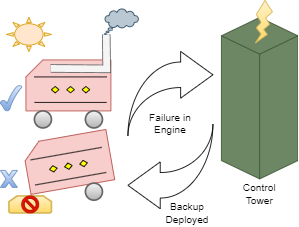

The diagram above was exported from draw.io. Its source (the exported page's mxGraphModel, read from the mxfile embedded in the PNG):
<mxGraphModel dx="1105" dy="652" grid="1" gridSize="10" guides="1" tooltips="1" connect="1" arrows="1" fold="1" page="1" pageScale="1" pageWidth="850" pageHeight="1100" math="0" shadow="0">
  <root>
    <mxCell id="0" />
    <mxCell id="1" parent="0" />
    <mxCell id="4uegs9PF9Ijsb_k0uTqP-1" value="" style="verticalLabelPosition=bottom;verticalAlign=top;html=1;shape=card;whiteSpace=wrap;size=20;arcSize=12;fillColor=#f8cecc;strokeColor=#b85450;" vertex="1" parent="1">
      <mxGeometry x="100" y="300" width="100" height="60" as="geometry" />
    </mxCell>
    <mxCell id="4uegs9PF9Ijsb_k0uTqP-2" value="" style="strokeWidth=2;html=1;shape=mxgraph.flowchart.start_2;whiteSpace=wrap;fillColor=#f5f5f5;gradientColor=#b3b3b3;strokeColor=#666666;" vertex="1" parent="1">
      <mxGeometry x="110" y="360" width="20" height="20" as="geometry" />
    </mxCell>
    <mxCell id="4uegs9PF9Ijsb_k0uTqP-3" value="" style="strokeWidth=2;html=1;shape=mxgraph.flowchart.start_2;whiteSpace=wrap;fillColor=#f5f5f5;gradientColor=#b3b3b3;strokeColor=#666666;" vertex="1" parent="1">
      <mxGeometry x="170" y="360" width="20" height="20" as="geometry" />
    </mxCell>
    <mxCell id="4uegs9PF9Ijsb_k0uTqP-4" value="" style="verticalLabelPosition=bottom;verticalAlign=top;html=1;shape=card;whiteSpace=wrap;size=20;arcSize=12;direction=east;rotation=-10;fillColor=#f8cecc;strokeColor=#b85450;" vertex="1" parent="1">
      <mxGeometry x="100" y="390" width="100" height="60" as="geometry" />
    </mxCell>
    <mxCell id="4uegs9PF9Ijsb_k0uTqP-6" value="" style="strokeWidth=2;html=1;shape=mxgraph.flowchart.start_2;whiteSpace=wrap;fillColor=#f5f5f5;gradientColor=#b3b3b3;strokeColor=#666666;" vertex="1" parent="1">
      <mxGeometry x="170" y="445" width="20" height="20" as="geometry" />
    </mxCell>
    <mxCell id="4uegs9PF9Ijsb_k0uTqP-10" value="" style="verticalLabelPosition=bottom;verticalAlign=top;html=1;shape=mxgraph.flowchart.parallel_mode;pointerEvents=1" vertex="1" parent="1">
      <mxGeometry x="110" y="320" width="85" height="30" as="geometry" />
    </mxCell>
    <mxCell id="4uegs9PF9Ijsb_k0uTqP-11" value="" style="verticalLabelPosition=bottom;verticalAlign=top;html=1;shape=mxgraph.flowchart.parallel_mode;pointerEvents=1;rotation=-10;" vertex="1" parent="1">
      <mxGeometry x="107.5" y="410" width="85" height="30" as="geometry" />
    </mxCell>
    <mxCell id="4uegs9PF9Ijsb_k0uTqP-12" value="" style="html=1;shadow=0;dashed=0;align=center;verticalAlign=middle;shape=mxgraph.arrows2.jumpInArrow;dy=15;dx=38;arrowHead=55;" vertex="1" parent="1">
      <mxGeometry x="220" y="290" width="100" height="100" as="geometry" />
    </mxCell>
    <mxCell id="4uegs9PF9Ijsb_k0uTqP-13" value="" style="strokeWidth=2;html=1;shape=mxgraph.flowchart.loop_limit;whiteSpace=wrap;fillColor=#fff2cc;gradientColor=#ffd966;strokeColor=#d6b656;" vertex="1" parent="1">
      <mxGeometry x="80" y="460" width="50" height="20" as="geometry" />
    </mxCell>
    <mxCell id="4uegs9PF9Ijsb_k0uTqP-14" value="Failure in Engine" style="text;html=1;strokeColor=none;fillColor=none;align=center;verticalAlign=middle;whiteSpace=wrap;rounded=0;" vertex="1" parent="1">
      <mxGeometry x="240" y="360" width="60" height="30" as="geometry" />
    </mxCell>
    <mxCell id="4uegs9PF9Ijsb_k0uTqP-15" value="" style="verticalLabelPosition=bottom;verticalAlign=top;html=1;shape=mxgraph.basic.tick;fillColor=#dae8fc;gradientColor=#7ea6e0;strokeColor=#6c8ebf;" vertex="1" parent="1">
      <mxGeometry x="70" y="330" width="25" height="30" as="geometry" />
    </mxCell>
    <mxCell id="4uegs9PF9Ijsb_k0uTqP-17" value="" style="verticalLabelPosition=bottom;verticalAlign=top;html=1;shape=mxgraph.basic.x;fillColor=#dae8fc;gradientColor=#7ea6e0;strokeColor=#6c8ebf;" vertex="1" parent="1">
      <mxGeometry x="70" y="430" width="20" height="20" as="geometry" />
    </mxCell>
    <mxCell id="4uegs9PF9Ijsb_k0uTqP-18" value="" style="html=1;whiteSpace=wrap;shape=isoCube2;backgroundOutline=1;isoAngle=15;fillColor=#6d8764;strokeColor=#3A5431;fontColor=#ffffff;" vertex="1" parent="1">
      <mxGeometry x="330" y="250" width="90" height="190" as="geometry" />
    </mxCell>
    <mxCell id="4uegs9PF9Ijsb_k0uTqP-22" value="Control Tower" style="text;html=1;strokeColor=none;fillColor=none;align=center;verticalAlign=middle;whiteSpace=wrap;rounded=0;" vertex="1" parent="1">
      <mxGeometry x="350" y="445" width="50" height="25" as="geometry" />
    </mxCell>
    <mxCell id="4uegs9PF9Ijsb_k0uTqP-25" value="" style="verticalLabelPosition=bottom;verticalAlign=top;html=1;shape=mxgraph.basic.sun;fillColor=#ffe6cc;strokeColor=#d79b00;" vertex="1" parent="1">
      <mxGeometry x="77" y="250" width="53" height="40" as="geometry" />
    </mxCell>
    <mxCell id="4uegs9PF9Ijsb_k0uTqP-26" style="edgeStyle=orthogonalEdgeStyle;rounded=0;orthogonalLoop=1;jettySize=auto;html=1;exitX=0.5;exitY=1;exitDx=0;exitDy=0;exitPerimeter=0;" edge="1" parent="1" source="4uegs9PF9Ijsb_k0uTqP-6" target="4uegs9PF9Ijsb_k0uTqP-6">
      <mxGeometry relative="1" as="geometry" />
    </mxCell>
    <mxCell id="4uegs9PF9Ijsb_k0uTqP-29" value="" style="html=1;shadow=0;dashed=0;align=center;verticalAlign=middle;shape=mxgraph.arrows2.jumpInArrow;dy=15;dx=38;arrowHead=55;rotation=-180;" vertex="1" parent="1">
      <mxGeometry x="220" y="375" width="100" height="100" as="geometry" />
    </mxCell>
    <mxCell id="4uegs9PF9Ijsb_k0uTqP-30" value="Backup Deployed" style="text;html=1;strokeColor=none;fillColor=none;align=center;verticalAlign=middle;whiteSpace=wrap;rounded=0;" vertex="1" parent="1">
      <mxGeometry x="260" y="465" width="60" height="30" as="geometry" />
    </mxCell>
    <mxCell id="4uegs9PF9Ijsb_k0uTqP-35" value="" style="verticalLabelPosition=bottom;verticalAlign=top;html=1;shape=mxgraph.basic.flash;fillColor=#fff2cc;gradientColor=#ffd966;strokeColor=#d6b656;" vertex="1" parent="1">
      <mxGeometry x="370" y="230" width="20" height="50" as="geometry" />
    </mxCell>
    <mxCell id="4uegs9PF9Ijsb_k0uTqP-47" value="" style="shape=filledEdge;curved=0;rounded=0;fixDash=1;endArrow=none;strokeWidth=10;edgeStyle=orthogonalEdgeStyle;html=1;fillColor=#f5f5f5;strokeColor=#666666;" edge="1" parent="1">
      <mxGeometry width="60" height="40" relative="1" as="geometry">
        <mxPoint x="129.04000000000002" y="310" as="sourcePoint" />
        <mxPoint x="194.52" y="270" as="targetPoint" />
      </mxGeometry>
    </mxCell>
    <mxCell id="4uegs9PF9Ijsb_k0uTqP-48" value="" style="whiteSpace=wrap;html=1;shape=mxgraph.basic.cloud_callout;fillColor=#bac8d3;strokeColor=#23445d;" vertex="1" parent="1">
      <mxGeometry x="192.5" y="240" width="40" height="30" as="geometry" />
    </mxCell>
    <mxCell id="4uegs9PF9Ijsb_k0uTqP-51" value="" style="verticalLabelPosition=bottom;verticalAlign=top;html=1;shape=mxgraph.basic.no_symbol;fillColor=#e51400;fontColor=#ffffff;strokeColor=#B20000;" vertex="1" parent="1">
      <mxGeometry x="95" y="460" width="20" height="20" as="geometry" />
    </mxCell>
  </root>
</mxGraphModel>